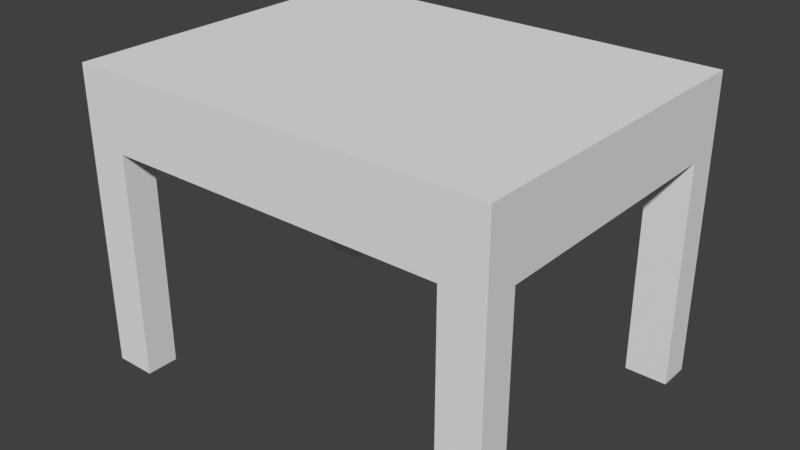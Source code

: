 # Source: stool-1.blend  (saved by Blender 2.79.0; exported with 4.5.12 LTS)
import bpy
from mathutils import Matrix  # noqa: F401  (used for matrix-valued properties, if any)

bpy.ops.wm.read_factory_settings(use_empty=True)
scene = bpy.context.scene
scene.name = 'Scene'

# ---- collections
col_collection_1 = bpy.data.collections.new('Collection 1'); scene.collection.children.link(col_collection_1)

# ---- materials (node trees are filled in below, after node groups)
mat_material_004 = bpy.data.materials.new('Material.004')
mat_material_004.alpha_threshold = 0.0
mat_material_004.roughness = 0.5
mat_material_004.line_color = (0.0, 0.0, 0.0, 1.0)

# ---- material node trees

# ---- world
world_world = bpy.data.worlds.new('World'); scene.world = world_world
world_world.color = (0.05088, 0.05088, 0.05088)
world_world.use_sun_shadow = False
world_world.sun_shadow_jitter_overblur = 0.0
world_world.cycles.sampling_method = 'MANUAL'

# ---- meshes
me_cube_004 = bpy.data.meshes.new('Cube.004')
me_cube_004.from_pydata([(1.0, 1.0, -1.0), (1.0, -1.0, -1.0), (-1.0, -1.0, -1.0), (-1.0, 1.0, -1.0), (1.0, 1.0, 1.0), (1.0, -1.0, 1.0), (-1.0, -1.0, 1.0), (-1.0, 1.0, 1.0), (-0.8034, 1.0, -1.0), (-0.8034, -1.0, -1.0), (-0.8034, 1.0, 1.0), (-0.8034, -1.0, 1.0), (0.805, 1.0, -1.0), (0.805, -1.0, -1.0), (0.805, 1.0, 1.0), (0.805, -1.0, 1.0), (1.0, -0.8014, -1.0), (-1.0, -0.8014, -1.0), (1.0, -0.8014, 1.0), (-1.0, -0.8014, 1.0), (-0.8034, -0.8014, 1.0), (-0.8034, -0.8014, -1.0), (0.805, -0.8014, -1.0), (0.805, -0.8014, 1.0), (-1.0, 0.8053, -1.0), (-1.0, 0.8053, 1.0), (-0.8034, 0.8053, -1.0), (0.805, 0.8053, -1.0), (1.0, 0.8053, -1.0), (1.0, 0.8053, 1.0), (-0.8034, 0.8053, 1.0), (0.805, 0.8053, 1.0), (1.0, -0.8014, -1.0), (1.0, -1.0, -1.0), (-0.8034, 1.0, -1.0), (-1.0, 1.0, -1.0), (-1.0, 0.8053, -1.0), (-0.8034, -1.0, 1.0), (-1.0, -1.0, 1.0), (-0.8034, -0.8014, 1.0), (-0.8034, 0.8053, -1.0), (0.805, -1.0, -1.0), (1.0, 1.0, 1.0), (0.805, 1.0, 1.0), (-1.0, -0.8014, 1.0), (0.805, -0.8014, -1.0), (1.0, 0.8053, 1.0), (0.805, 0.8053, 1.0), (1.0, -0.8014, 7.115), (1.0, -1.0, 7.115), (-0.8034, 1.0, 7.115), (-1.0, 1.0, 7.115), (-1.0, 0.8053, 7.115), (0.805, -1.0, 7.115), (0.805, -0.8014, 7.115), (-0.8034, 0.8053, 7.115), (-0.8034, -1.0, 7.115), (-1.0, -1.0, 7.115), (-0.8034, -0.8014, 7.115), (1.0, 1.0, 7.115), (0.805, 1.0, 7.115), (-1.0, -0.8014, 7.115), (1.0, 0.8053, 7.115), (0.805, 0.8053, 7.115)], [], [(21, 9, 2, 17), (13, 22, 45, 41), (16, 18, 5, 1), (9, 11, 6, 2), (24, 25, 7, 3), (10, 8, 3, 7), (14, 12, 8, 10), (13, 15, 11, 9), (23, 20, 11, 15), (22, 13, 9, 21), (8, 26, 40, 34), (39, 44, 61, 58), (1, 5, 15, 13), (4, 0, 12, 14), (29, 31, 23, 18), (28, 16, 22, 27), (27, 22, 21, 26), (31, 30, 20, 23), (2, 6, 19, 17), (28, 29, 18, 16), (30, 25, 19, 20), (26, 21, 17, 24), (11, 20, 39, 37), (38, 37, 56, 57), (0, 4, 29, 28), (14, 10, 30, 31), (12, 27, 26, 8), (0, 28, 27, 12), (6, 11, 37, 38), (17, 19, 25, 24), (7, 25, 52, 51), (32, 33, 41, 45), (34, 40, 36, 35), (23, 15, 53, 54), (29, 4, 42, 46), (24, 3, 35, 36), (20, 19, 44, 39), (31, 29, 46, 47), (1, 13, 41, 33), (14, 31, 47, 43), (4, 14, 43, 42), (16, 1, 33, 32), (22, 16, 32, 45), (26, 24, 36, 40), (3, 8, 34, 35), (19, 6, 38, 44), (48, 54, 53, 49), (50, 51, 52, 55), (58, 61, 57, 56), (59, 60, 63, 62), (37, 39, 58, 56), (46, 42, 59, 62), (30, 10, 50, 55), (43, 47, 63, 60), (18, 23, 54, 48), (42, 43, 60, 59), (5, 18, 48, 49), (15, 5, 49, 53), (47, 46, 62, 63), (25, 30, 55, 52), (44, 38, 57, 61), (10, 7, 51, 50)])
me_cube_004.materials.append(mat_material_004)
me_cube_004.use_remesh_preserve_volume = False
me_cube_004.use_remesh_preserve_attributes = False
me_cube_004.use_mirror_vertex_groups = False
me_cube_004.update()

# ---- objects
ob_stool_1 = bpy.data.objects.new('Stool-1', me_cube_004)

# ---- transforms, parenting, visibility, modifiers, constraints
ob_stool_1.location = (-1.451, 0.5493, 0.3237)
ob_stool_1.rotation_euler = (0.0, -0.0, 1.571)
ob_stool_1.scale = (-0.1982, 0.2559, -0.0444)
ob_stool_1.lock_rotations_4d = False
ob_stool_1.empty_display_type = 'ARROWS'
ob_stool_1.lineart.crease_threshold = 0.0

# ---- collection membership
col_collection_1.objects.link(ob_stool_1)

# ---- scene / render settings (as saved in the file)
scene.frame_start = 1; scene.frame_end = 250; scene.frame_set(5)
scene.render.engine = 'CYCLES'
scene.render.resolution_percentage = 50
scene.render.dither_intensity = 0.0
scene.cycles.use_denoising = False
scene.cycles.samples = 128
scene.cycles.sampling_pattern = 'TABULATED_SOBOL'
scene.cycles.use_adaptive_sampling = False
scene.cycles.use_light_tree = False
scene.cycles.blur_glossy = 0.0
scene.cycles.sample_clamp_indirect = 0.0
scene.view_settings.view_transform = 'Standard'
bpy.context.view_layer.update()

# ---- added for rendering (the .blend has no active camera and no usable light): camera, sun
cam_auto = bpy.data.cameras.new('AutoCamera')
cam_auto.lens = 50.0
cam_auto.sensor_width = 36.0
cam_auto.clip_end = 1000.0
ob_auto_camera = bpy.data.objects.new('AutoCamera', cam_auto)
scene.collection.objects.link(ob_auto_camera)
ob_auto_camera.location = (-0.765134, -0.273206, 0.736317)
ob_auto_camera.rotation_euler = (1.09748, -7.21219e-08, 0.694738)
scene.camera = ob_auto_camera
light_auto_sun = bpy.data.lights.new('AutoSun', 'SUN')
light_auto_sun.energy = 3.0
light_auto_sun.angle = 0.0523599
ob_auto_sun = bpy.data.objects.new('AutoSun', light_auto_sun)
scene.collection.objects.link(ob_auto_sun)
ob_auto_sun.rotation_euler = (0.872665, 0.174533, 0.523599)
bpy.context.view_layer.update()
